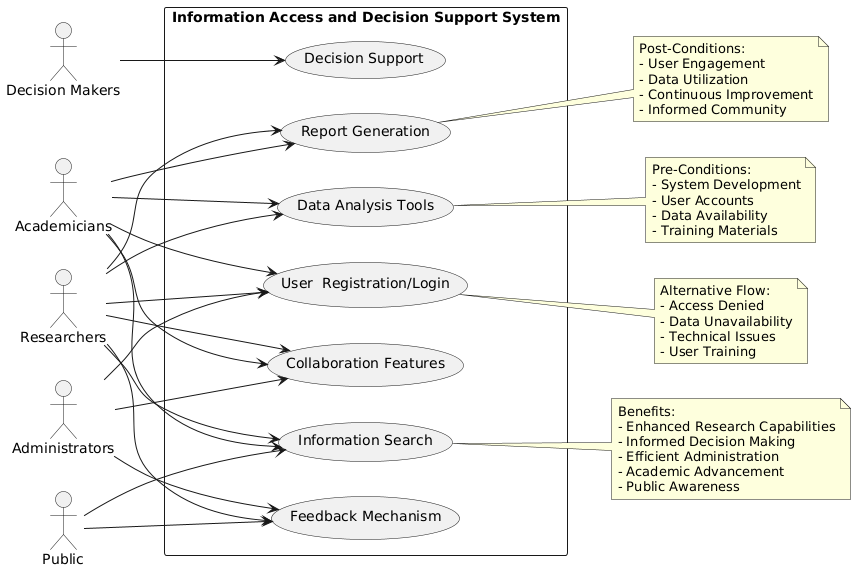

The diagram above was rendered by PlantUML. Its source (embedded in the PNG):
@startuml
left to right direction

actor Researchers
actor "Decision Makers" as DecisionMakers
actor Administrators
actor Academicians
actor Public

rectangle "Information Access and Decision Support System" {
    usecase "User  Registration/Login" as UC1
    usecase "Information Search" as UC2
    usecase "Data Analysis Tools" as UC3
    usecase "Report Generation" as UC4
    usecase "Collaboration Features" as UC5
    usecase "Feedback Mechanism" as UC6
    usecase "Decision Support" as UC7
}

Researchers --> UC1
Researchers --> UC2
Researchers --> UC3
Researchers --> UC4
Researchers --> UC5
Researchers --> UC6

DecisionMakers --> UC7

Administrators --> UC1
Administrators --> UC5
Administrators --> UC6

Academicians --> UC1
Academicians --> UC2
Academicians --> UC3
Academicians --> UC4
Academicians --> UC5

Public --> UC2
Public --> UC6

note right of UC1
  Alternative Flow:
  - Access Denied
  - Data Unavailability
  - Technical Issues
  - User Training
end note

note right of UC2
  Benefits:
  - Enhanced Research Capabilities
  - Informed Decision Making
  - Efficient Administration
  - Academic Advancement
  - Public Awareness
end note

note right of UC3
  Pre-Conditions:
  - System Development
  - User Accounts
  - Data Availability
  - Training Materials
end note

note right of UC4
  Post-Conditions:
  - User Engagement
  - Data Utilization
  - Continuous Improvement
  - Informed Community
end note
@enduml